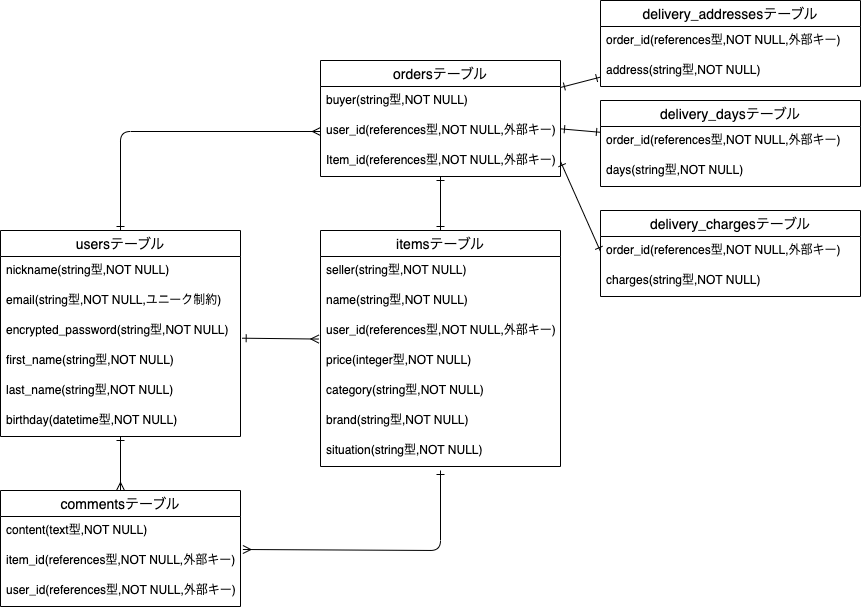

The diagram above was exported from draw.io. Its source (the exported page's mxGraphModel, read from the mxfile embedded in the PNG):
<mxGraphModel dx="1550" dy="650" grid="1" gridSize="10" guides="1" tooltips="1" connect="1" arrows="1" fold="1" page="1" pageScale="1" pageWidth="827" pageHeight="1169" math="0" shadow="0">
  <root>
    <mxCell id="0" />
    <mxCell id="1" parent="0" />
    <mxCell id="2" style="edgeStyle=none;html=1;endArrow=ERmany;endFill=0;startArrow=ERone;startFill=0;entryX=-0.007;entryY=0.752;entryDx=0;entryDy=0;exitX=1.007;exitY=0.723;exitDx=0;exitDy=0;exitPerimeter=0;entryPerimeter=0;" edge="1" parent="1" source="7" target="17">
      <mxGeometry relative="1" as="geometry">
        <mxPoint x="150" y="340" as="sourcePoint" />
      </mxGeometry>
    </mxCell>
    <mxCell id="3" style="edgeStyle=none;html=1;startArrow=ERone;startFill=0;endArrow=ERmany;endFill=0;" edge="1" parent="1" source="4" target="23">
      <mxGeometry relative="1" as="geometry" />
    </mxCell>
    <mxCell id="57" style="edgeStyle=none;html=1;startArrow=ERone;startFill=0;endArrow=ERmany;endFill=0;exitX=0.5;exitY=0;exitDx=0;exitDy=0;entryX=0;entryY=0.5;entryDx=0;entryDy=0;" edge="1" parent="1" source="4" target="35">
      <mxGeometry relative="1" as="geometry">
        <Array as="points">
          <mxPoint y="141" />
        </Array>
      </mxGeometry>
    </mxCell>
    <mxCell id="4" value="usersテーブル" style="swimlane;fontStyle=0;childLayout=stackLayout;horizontal=1;startSize=26;horizontalStack=0;resizeParent=1;resizeParentMax=0;resizeLast=0;collapsible=1;marginBottom=0;align=center;fontSize=14;" vertex="1" parent="1">
      <mxGeometry x="-120" y="240" width="240" height="206" as="geometry" />
    </mxCell>
    <mxCell id="5" value="nickname(string型,NOT NULL)" style="text;strokeColor=none;fillColor=none;spacingLeft=4;spacingRight=4;overflow=hidden;rotatable=0;points=[[0,0.5],[1,0.5]];portConstraint=eastwest;fontSize=12;" vertex="1" parent="4">
      <mxGeometry y="26" width="240" height="30" as="geometry" />
    </mxCell>
    <mxCell id="6" value="email(string型,NOT NULL,ユニーク制約)" style="text;strokeColor=none;fillColor=none;spacingLeft=4;spacingRight=4;overflow=hidden;rotatable=0;points=[[0,0.5],[1,0.5]];portConstraint=eastwest;fontSize=12;" vertex="1" parent="4">
      <mxGeometry y="56" width="240" height="30" as="geometry" />
    </mxCell>
    <mxCell id="7" value="encrypted_password(string型,NOT NULL)" style="text;strokeColor=none;fillColor=none;spacingLeft=4;spacingRight=4;overflow=hidden;rotatable=0;points=[[0,0.5],[1,0.5]];portConstraint=eastwest;fontSize=12;" vertex="1" parent="4">
      <mxGeometry y="86" width="240" height="30" as="geometry" />
    </mxCell>
    <mxCell id="8" value="first_name(string型,NOT NULL)" style="text;strokeColor=none;fillColor=none;spacingLeft=4;spacingRight=4;overflow=hidden;rotatable=0;points=[[0,0.5],[1,0.5]];portConstraint=eastwest;fontSize=12;" vertex="1" parent="4">
      <mxGeometry y="116" width="240" height="30" as="geometry" />
    </mxCell>
    <mxCell id="9" value="last_name(string型,NOT NULL)" style="text;strokeColor=none;fillColor=none;spacingLeft=4;spacingRight=4;overflow=hidden;rotatable=0;points=[[0,0.5],[1,0.5]];portConstraint=eastwest;fontSize=12;" vertex="1" parent="4">
      <mxGeometry y="146" width="240" height="30" as="geometry" />
    </mxCell>
    <mxCell id="10" value="birthday(datetime型,NOT NULL)" style="text;strokeColor=none;fillColor=none;spacingLeft=4;spacingRight=4;overflow=hidden;rotatable=0;points=[[0,0.5],[1,0.5]];portConstraint=eastwest;fontSize=12;" vertex="1" parent="4">
      <mxGeometry y="176" width="240" height="30" as="geometry" />
    </mxCell>
    <mxCell id="13" style="edgeStyle=none;html=1;startArrow=ERone;startFill=0;endArrow=ERone;endFill=0;" edge="1" parent="1" source="14" target="31">
      <mxGeometry relative="1" as="geometry" />
    </mxCell>
    <mxCell id="58" style="edgeStyle=none;html=1;startArrow=ERone;startFill=0;endArrow=ERmany;endFill=0;entryX=1.01;entryY=0.1;entryDx=0;entryDy=0;entryPerimeter=0;" edge="1" parent="1" target="25">
      <mxGeometry relative="1" as="geometry">
        <mxPoint x="320" y="480" as="sourcePoint" />
        <Array as="points">
          <mxPoint x="320" y="560" />
        </Array>
      </mxGeometry>
    </mxCell>
    <mxCell id="14" value="itemsテーブル" style="swimlane;fontStyle=0;childLayout=stackLayout;horizontal=1;startSize=26;horizontalStack=0;resizeParent=1;resizeParentMax=0;resizeLast=0;collapsible=1;marginBottom=0;align=center;fontSize=14;" vertex="1" parent="1">
      <mxGeometry x="200" y="240" width="240" height="236" as="geometry" />
    </mxCell>
    <mxCell id="15" value="seller(string型,NOT NULL)" style="text;strokeColor=none;fillColor=none;spacingLeft=4;spacingRight=4;overflow=hidden;rotatable=0;points=[[0,0.5],[1,0.5]];portConstraint=eastwest;fontSize=12;" vertex="1" parent="14">
      <mxGeometry y="26" width="240" height="30" as="geometry" />
    </mxCell>
    <mxCell id="16" value="name(string型,NOT NULL)" style="text;strokeColor=none;fillColor=none;spacingLeft=4;spacingRight=4;overflow=hidden;rotatable=0;points=[[0,0.5],[1,0.5]];portConstraint=eastwest;fontSize=12;" vertex="1" parent="14">
      <mxGeometry y="56" width="240" height="30" as="geometry" />
    </mxCell>
    <mxCell id="17" value="user_id(references型,NOT NULL,外部キー)" style="text;strokeColor=none;fillColor=none;spacingLeft=4;spacingRight=4;overflow=hidden;rotatable=0;points=[[0,0.5],[1,0.5]];portConstraint=eastwest;fontSize=12;" vertex="1" parent="14">
      <mxGeometry y="86" width="240" height="30" as="geometry" />
    </mxCell>
    <mxCell id="18" value="price(integer型,NOT NULL)" style="text;strokeColor=none;fillColor=none;spacingLeft=4;spacingRight=4;overflow=hidden;rotatable=0;points=[[0,0.5],[1,0.5]];portConstraint=eastwest;fontSize=12;" vertex="1" parent="14">
      <mxGeometry y="116" width="240" height="30" as="geometry" />
    </mxCell>
    <mxCell id="19" value="category(string型,NOT NULL)" style="text;strokeColor=none;fillColor=none;spacingLeft=4;spacingRight=4;overflow=hidden;rotatable=0;points=[[0,0.5],[1,0.5]];portConstraint=eastwest;fontSize=12;" vertex="1" parent="14">
      <mxGeometry y="146" width="240" height="30" as="geometry" />
    </mxCell>
    <mxCell id="20" value="brand(string型,NOT NULL)" style="text;strokeColor=none;fillColor=none;spacingLeft=4;spacingRight=4;overflow=hidden;rotatable=0;points=[[0,0.5],[1,0.5]];portConstraint=eastwest;fontSize=12;" vertex="1" parent="14">
      <mxGeometry y="176" width="240" height="30" as="geometry" />
    </mxCell>
    <mxCell id="21" value="situation(string型,NOT NULL)" style="text;strokeColor=none;fillColor=none;spacingLeft=4;spacingRight=4;overflow=hidden;rotatable=0;points=[[0,0.5],[1,0.5]];portConstraint=eastwest;fontSize=12;" vertex="1" parent="14">
      <mxGeometry y="206" width="240" height="30" as="geometry" />
    </mxCell>
    <mxCell id="23" value="commentsテーブル" style="swimlane;fontStyle=0;childLayout=stackLayout;horizontal=1;startSize=26;horizontalStack=0;resizeParent=1;resizeParentMax=0;resizeLast=0;collapsible=1;marginBottom=0;align=center;fontSize=14;" vertex="1" parent="1">
      <mxGeometry x="-120" y="500" width="240" height="116" as="geometry" />
    </mxCell>
    <mxCell id="24" value="content(text型,NOT NULL)" style="text;strokeColor=none;fillColor=none;spacingLeft=4;spacingRight=4;overflow=hidden;rotatable=0;points=[[0,0.5],[1,0.5]];portConstraint=eastwest;fontSize=12;" vertex="1" parent="23">
      <mxGeometry y="26" width="240" height="30" as="geometry" />
    </mxCell>
    <mxCell id="25" value="item_id(references型,NOT NULL,外部キー)" style="text;strokeColor=none;fillColor=none;spacingLeft=4;spacingRight=4;overflow=hidden;rotatable=0;points=[[0,0.5],[1,0.5]];portConstraint=eastwest;fontSize=12;" vertex="1" parent="23">
      <mxGeometry y="56" width="240" height="30" as="geometry" />
    </mxCell>
    <mxCell id="26" value="user_id(references型,NOT NULL,外部キー)" style="text;strokeColor=none;fillColor=none;spacingLeft=4;spacingRight=4;overflow=hidden;rotatable=0;points=[[0,0.5],[1,0.5]];portConstraint=eastwest;fontSize=12;" vertex="1" parent="23">
      <mxGeometry y="86" width="240" height="30" as="geometry" />
    </mxCell>
    <mxCell id="31" value="ordersテーブル" style="swimlane;fontStyle=0;childLayout=stackLayout;horizontal=1;startSize=26;horizontalStack=0;resizeParent=1;resizeParentMax=0;resizeLast=0;collapsible=1;marginBottom=0;align=center;fontSize=14;" vertex="1" parent="1">
      <mxGeometry x="200" y="70" width="240" height="116" as="geometry" />
    </mxCell>
    <mxCell id="32" value="buyer(string型,NOT NULL)" style="text;strokeColor=none;fillColor=none;spacingLeft=4;spacingRight=4;overflow=hidden;rotatable=0;points=[[0,0.5],[1,0.5]];portConstraint=eastwest;fontSize=12;" vertex="1" parent="31">
      <mxGeometry y="26" width="240" height="30" as="geometry" />
    </mxCell>
    <mxCell id="35" value="user_id(references型,NOT NULL,外部キー)" style="text;strokeColor=none;fillColor=none;spacingLeft=4;spacingRight=4;overflow=hidden;rotatable=0;points=[[0,0.5],[1,0.5]];portConstraint=eastwest;fontSize=12;" vertex="1" parent="31">
      <mxGeometry y="56" width="240" height="30" as="geometry" />
    </mxCell>
    <mxCell id="47" value="Item_id(references型,NOT NULL,外部キー)" style="text;strokeColor=none;fillColor=none;spacingLeft=4;spacingRight=4;overflow=hidden;rotatable=0;points=[[0,0.5],[1,0.5]];portConstraint=eastwest;fontSize=12;" vertex="1" parent="31">
      <mxGeometry y="86" width="240" height="30" as="geometry" />
    </mxCell>
    <mxCell id="36" value="delivery_addressesテーブル" style="swimlane;fontStyle=0;childLayout=stackLayout;horizontal=1;startSize=26;horizontalStack=0;resizeParent=1;resizeParentMax=0;resizeLast=0;collapsible=1;marginBottom=0;align=center;fontSize=14;" vertex="1" parent="1">
      <mxGeometry x="480" y="10" width="260" height="86" as="geometry" />
    </mxCell>
    <mxCell id="37" value="order_id(references型,NOT NULL,外部キー)" style="text;strokeColor=none;fillColor=none;spacingLeft=4;spacingRight=4;overflow=hidden;rotatable=0;points=[[0,0.5],[1,0.5]];portConstraint=eastwest;fontSize=12;" vertex="1" parent="36">
      <mxGeometry y="26" width="260" height="30" as="geometry" />
    </mxCell>
    <mxCell id="38" value="address(string型,NOT NULL)" style="text;strokeColor=none;fillColor=none;spacingLeft=4;spacingRight=4;overflow=hidden;rotatable=0;points=[[0,0.5],[1,0.5]];portConstraint=eastwest;fontSize=12;" vertex="1" parent="36">
      <mxGeometry y="56" width="260" height="30" as="geometry" />
    </mxCell>
    <mxCell id="41" style="edgeStyle=none;html=1;startArrow=ERone;startFill=0;endArrow=ERone;endFill=0;" edge="1" parent="1" source="31" target="36">
      <mxGeometry relative="1" as="geometry" />
    </mxCell>
    <mxCell id="54" style="edgeStyle=none;html=1;startArrow=ERone;startFill=0;endArrow=ERone;endFill=0;" edge="1" parent="1" source="48" target="31">
      <mxGeometry relative="1" as="geometry" />
    </mxCell>
    <mxCell id="48" value="delivery_daysテーブル" style="swimlane;fontStyle=0;childLayout=stackLayout;horizontal=1;startSize=26;horizontalStack=0;resizeParent=1;resizeParentMax=0;resizeLast=0;collapsible=1;marginBottom=0;align=center;fontSize=14;" vertex="1" parent="1">
      <mxGeometry x="480" y="110" width="260" height="86" as="geometry" />
    </mxCell>
    <mxCell id="49" value="order_id(references型,NOT NULL,外部キー)" style="text;strokeColor=none;fillColor=none;spacingLeft=4;spacingRight=4;overflow=hidden;rotatable=0;points=[[0,0.5],[1,0.5]];portConstraint=eastwest;fontSize=12;" vertex="1" parent="48">
      <mxGeometry y="26" width="260" height="30" as="geometry" />
    </mxCell>
    <mxCell id="50" value="days(string型,NOT NULL)" style="text;strokeColor=none;fillColor=none;spacingLeft=4;spacingRight=4;overflow=hidden;rotatable=0;points=[[0,0.5],[1,0.5]];portConstraint=eastwest;fontSize=12;" vertex="1" parent="48">
      <mxGeometry y="56" width="260" height="30" as="geometry" />
    </mxCell>
    <mxCell id="56" style="edgeStyle=none;html=1;startArrow=ERone;startFill=0;endArrow=ERone;endFill=0;exitX=0;exitY=0.5;exitDx=0;exitDy=0;entryX=1;entryY=0.5;entryDx=0;entryDy=0;" edge="1" parent="1" source="52" target="47">
      <mxGeometry relative="1" as="geometry" />
    </mxCell>
    <mxCell id="51" value="delivery_chargesテーブル" style="swimlane;fontStyle=0;childLayout=stackLayout;horizontal=1;startSize=26;horizontalStack=0;resizeParent=1;resizeParentMax=0;resizeLast=0;collapsible=1;marginBottom=0;align=center;fontSize=14;" vertex="1" parent="1">
      <mxGeometry x="480" y="220" width="260" height="86" as="geometry" />
    </mxCell>
    <mxCell id="52" value="order_id(references型,NOT NULL,外部キー)" style="text;strokeColor=none;fillColor=none;spacingLeft=4;spacingRight=4;overflow=hidden;rotatable=0;points=[[0,0.5],[1,0.5]];portConstraint=eastwest;fontSize=12;" vertex="1" parent="51">
      <mxGeometry y="26" width="260" height="30" as="geometry" />
    </mxCell>
    <mxCell id="53" value="charges(string型,NOT NULL)" style="text;strokeColor=none;fillColor=none;spacingLeft=4;spacingRight=4;overflow=hidden;rotatable=0;points=[[0,0.5],[1,0.5]];portConstraint=eastwest;fontSize=12;" vertex="1" parent="51">
      <mxGeometry y="56" width="260" height="30" as="geometry" />
    </mxCell>
  </root>
</mxGraphModel>